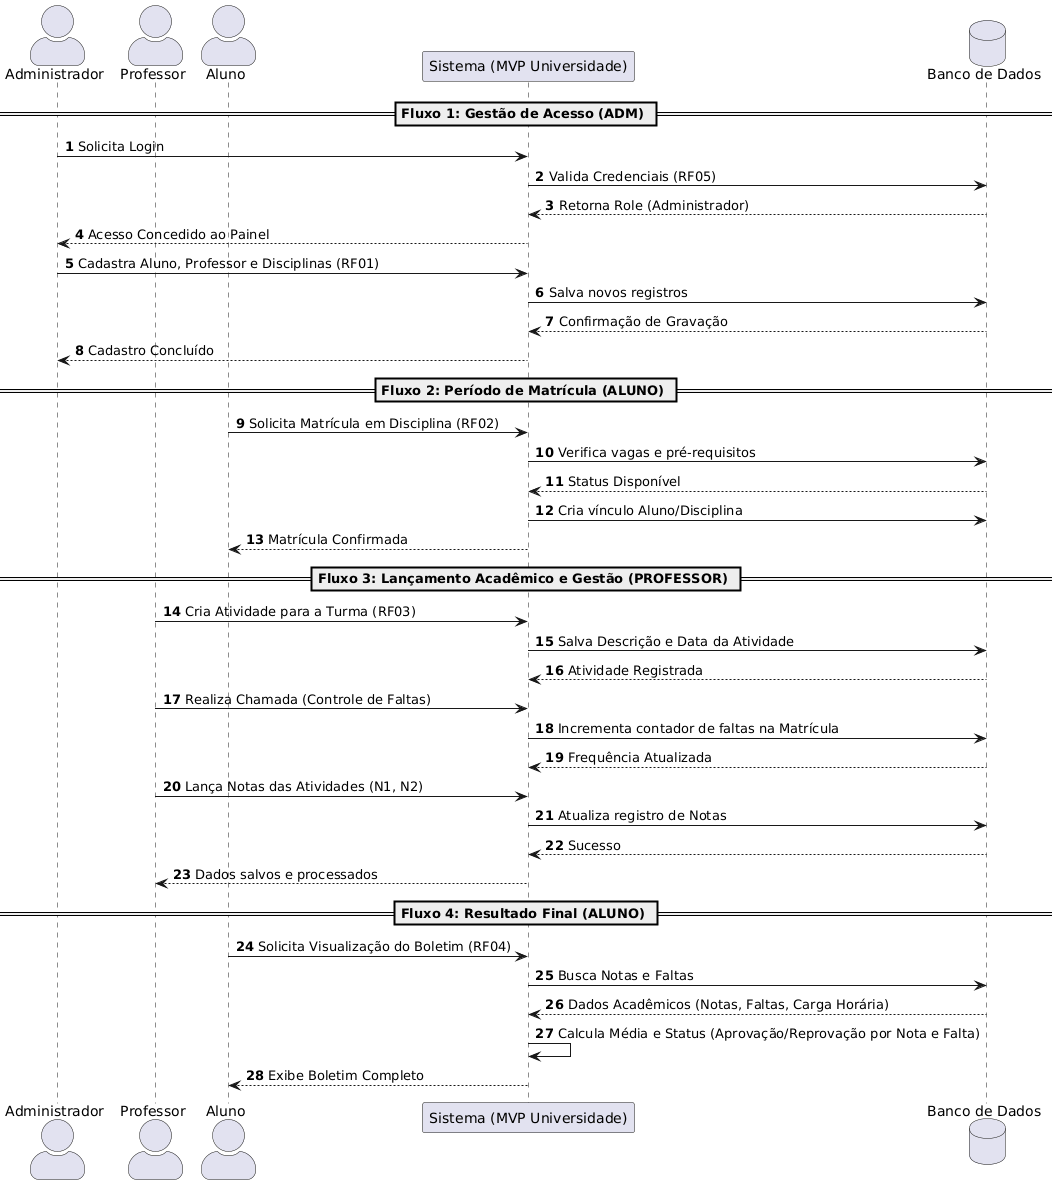

The diagram above was rendered by PlantUML. Its source (embedded in the PNG):
@startuml
skinparam actorStyle awesome
autonumber

actor "Administrador" as ADM
actor "Professor" as PROF
actor "Aluno" as ALUNO
participant "Sistema (MVP Universidade)" as SYS
database "Banco de Dados" as DB

== Fluxo 1: Gestão de Acesso (ADM) ==
ADM -> SYS: Solicita Login
SYS -> DB: Valida Credenciais (RF05)
DB --> SYS: Retorna Role (Administrador)
SYS --> ADM: Acesso Concedido ao Painel

ADM -> SYS: Cadastra Aluno, Professor e Disciplinas (RF01)
SYS -> DB: Salva novos registros
DB --> SYS: Confirmação de Gravação
SYS --> ADM: Cadastro Concluído

== Fluxo 2: Período de Matrícula (ALUNO) ==
ALUNO -> SYS: Solicita Matrícula em Disciplina (RF02)
SYS -> DB: Verifica vagas e pré-requisitos
DB --> SYS: Status Disponível
SYS -> DB: Cria vínculo Aluno/Disciplina
SYS --> ALUNO: Matrícula Confirmada

== Fluxo 3: Lançamento Acadêmico e Gestão (PROFESSOR) ==
PROF -> SYS: Cria Atividade para a Turma (RF03)
SYS -> DB: Salva Descrição e Data da Atividade
DB --> SYS: Atividade Registrada

PROF -> SYS: Realiza Chamada (Controle de Faltas)
SYS -> DB: Incrementa contador de faltas na Matrícula
DB --> SYS: Frequência Atualizada

PROF -> SYS: Lança Notas das Atividades (N1, N2)
SYS -> DB: Atualiza registro de Notas
DB --> SYS: Sucesso
SYS --> PROF: Dados salvos e processados

== Fluxo 4: Resultado Final (ALUNO) ==
ALUNO -> SYS: Solicita Visualização do Boletim (RF04)
SYS -> DB: Busca Notas e Faltas
DB --> SYS: Dados Acadêmicos (Notas, Faltas, Carga Horária)
SYS -> SYS: Calcula Média e Status (Aprovação/Reprovação por Nota e Falta)
SYS --> ALUNO: Exibe Boletim Completo
@enduml